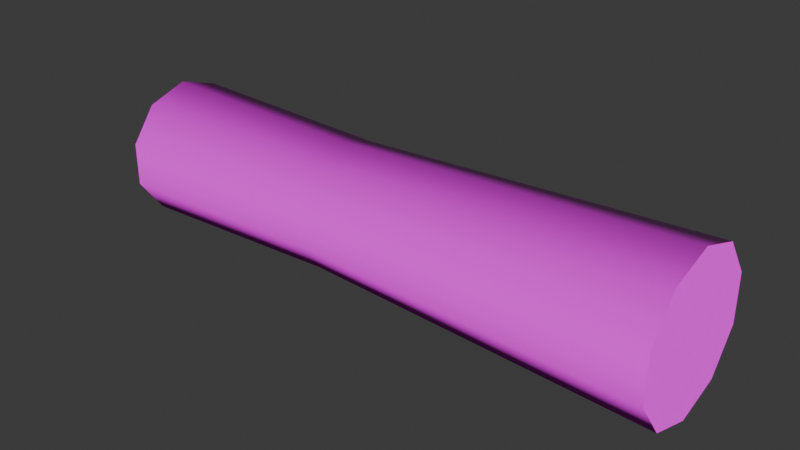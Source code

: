 # Source: log_01.blend  (saved by Blender 4.4.32; exported with 4.5.12 LTS)
import bpy
from mathutils import Matrix  # noqa: F401  (used for matrix-valued properties, if any)

bpy.ops.wm.read_factory_settings(use_empty=True)
scene = bpy.context.scene
scene.name = 'Scene'

# ---- collections
col_log_01 = bpy.data.collections.new('log_01'); scene.collection.children.link(col_log_01)

# ---- images (referenced by path relative to the original .blend; pixels are not part of the script)
import os
ASSET_DIR = os.environ.get("B2B_ASSET_DIR", "")  # directory of the original .blend (textures are referenced by path, not embedded)
HERE = os.path.dirname(os.path.abspath(__file__))  # packed textures are extracted next to this script under _unpacked/

def load_image(name, relpath, width, height, colorspace="sRGB"):
    """Load a texture the original file referenced (path relative to the .blend, or extracted next to this script)."""
    p = next((c for c in (os.path.join(HERE, relpath), os.path.join(ASSET_DIR, relpath)) if relpath and os.path.exists(c)), "")
    if p:
        img = bpy.data.images.load(p, check_existing=True)
        img.name = name
    else:  # same state as the original file: an image datablock whose file is absent (Cycles renders it pink)
        img = bpy.data.images.new(name, width, height)
        img.source = "FILE"
        img.filepath = "//" + (relpath or name)
    img.colorspace_settings.name = colorspace
    return img
img_default_m_png = load_image('default_m.png', '', 1024, 1024, 'sRGB')
img_logs_normal_png = load_image('Logs_normal.png', 'Logs_normal.png', 1024, 1024, 'sRGB')
img_logs_texture_png = load_image('Logs_texture.png', 'Logs_texture.png', 1024, 1024, 'sRGB')

# ---- materials (node trees are filled in below, after node groups)
mat_log = bpy.data.materials.new('log')
mat_log.preview_render_type = 'FLAT'

# ---- material node trees
mat_log.use_nodes = True; mat_log.node_tree.nodes.clear()
_N = mat_log.node_tree.nodes; _L = mat_log.node_tree.links
n0 = _N.new('ShaderNodeSeparateXYZ'); n0.name = 'Separate XYZ'; n0.location = (-214, -143)
n1 = _N.new('ShaderNodeOutputMaterial'); n1.name = 'Material Output'; n1.location = (408, 311)
n2 = _N.new('ShaderNodeNormalMap'); n2.name = 'Normal Map'; n2.location = (-187, 74)
n3 = _N.new('ShaderNodeTexImage'); n3.name = 'Image Texture.002'; n3.location = (-520, -263)
n3.label = 'textureMaterial'
n3.image = img_default_m_png
n4 = _N.new('ShaderNodeTexImage'); n4.name = 'Image Texture.001'; n4.location = (-507, 33)
n4.label = 'textureNormal'
n4.image = img_logs_normal_png
n5 = _N.new('ShaderNodeBsdfPrincipled'); n5.name = 'Principled BSDF'; n5.location = (103, 244)
n5.label = 'Principled BSDF'
n5.inputs[3].default_value = 1.45
n6 = _N.new('ShaderNodeTexImage'); n6.name = 'Image Texture'; n6.location = (-515, 362)
n6.label = 'textureBase'
n6.image = img_logs_texture_png
_L.new(n5.outputs[0], n1.inputs[0])
_L.new(n6.outputs[0], n5.inputs[0])
_L.new(n2.outputs[0], n5.inputs[5])
_L.new(n3.outputs[0], n0.inputs[0])
_L.new(n0.outputs[0], n5.inputs[2])
_L.new(n0.outputs[1], n5.inputs[1])
_L.new(n0.outputs[2], n5.inputs[27])
_L.new(n4.outputs[0], n2.inputs[1])
n1.is_active_output = True

# ---- world
world_world = bpy.data.worlds.new('World'); scene.world = world_world
world_world.use_nodes = True; world_world.node_tree.nodes.clear()
_N = world_world.node_tree.nodes; _L = world_world.node_tree.links
n0 = _N.new('ShaderNodeOutputWorld'); n0.name = 'World Output'; n0.location = (300, 300)
n1 = _N.new('ShaderNodeBackground'); n1.name = 'Background'; n1.location = (10, 300)
n1.inputs[0].default_value = (0.05088, 0.05088, 0.05088, 1.0)
_L.new(n1.outputs[0], n0.inputs[0])
n0.is_active_output = True
world_world.color = (0.05088, 0.05088, 0.05088)
world_world.sun_shadow_jitter_overblur = 0.0

# ---- meshes
me_log_1 = bpy.data.meshes.new('Log_1')
me_log_1.from_pydata([(124.6, 34.13, 10.09), (124.6, -27.96, 10.09), (124.6, -27.96, -10.09), (124.6, 34.13, -10.09), (124.6, -16.1, -26.41), (124.6, 22.27, -26.41), (124.6, 3.085, -32.64), (124.6, 22.27, 26.41), (124.6, -16.1, 26.41), (124.6, 3.085, 32.64), (-117.7, 20.28, -23.67), (-117.7, 3.085, -29.26), (-117.7, -14.11, -23.67), (-117.7, -24.74, -9.041), (-117.7, 30.91, -9.041), (-117.7, -24.74, 9.041), (-117.7, 30.91, 9.041), (-117.7, -14.11, 23.67), (-117.7, 20.28, 23.67), (-117.7, 3.085, 29.26), (-24.7, 18.76, -21.57), (-24.7, 3.085, -26.66), (-24.7, -12.59, -21.57), (-24.7, -22.27, -8.239), (-24.7, -22.27, 8.239), (-24.7, -12.59, 21.57), (-24.7, 3.085, 26.66), (-24.7, 18.76, 21.57), (-24.7, 28.44, 8.239), (-24.7, 28.44, -8.239)], [], [(0, 1, 2), (2, 3, 0), (3, 2, 4), (4, 5, 3), (4, 6, 5), (1, 0, 7), (7, 8, 1), (7, 9, 8), (10, 11, 12), (10, 12, 13), (13, 14, 10), (14, 13, 15), (15, 16, 14), (16, 15, 17), (17, 18, 16), (17, 19, 18), (20, 5, 6), (11, 10, 20), (6, 21, 20), (20, 21, 11), (21, 6, 4), (12, 11, 21), (4, 22, 21), (21, 22, 12), (22, 4, 2), (13, 12, 22), (2, 23, 22), (22, 23, 13), (23, 2, 1), (15, 13, 23), (1, 24, 23), (23, 24, 15), (24, 1, 8), (17, 15, 24), (8, 25, 24), (24, 25, 17), (25, 8, 9), (19, 17, 25), (9, 26, 25), (25, 26, 19), (26, 9, 7), (18, 19, 26), (7, 27, 26), (26, 27, 18), (27, 7, 0), (16, 18, 27), (0, 28, 27), (27, 28, 16), (28, 0, 3), (14, 16, 28), (3, 29, 28), (28, 29, 14), (29, 3, 5), (10, 14, 29), (5, 20, 29), (29, 20, 10)])
me_log_1.polygons.foreach_set('use_smooth', [True] * 56)
_k = set([(0, 3), (0, 7), (1, 2), (1, 8), (2, 4), (3, 5), (4, 6), (5, 6), (7, 9), (8, 9), (10, 11), (10, 14), (11, 12), (12, 13), (13, 15), (14, 16), (15, 17), (16, 18), (17, 19), (18, 19)])
me_log_1.attributes.new('sharp_edge', 'BOOLEAN', 'EDGE').data.foreach_set('value', [ (min(e.vertices), max(e.vertices)) in _k for e in me_log_1.edges])
_uv = me_log_1.uv_layers.new(name='UVmap_0')
_uv.uv.foreach_set('vector', [0.667, 0.7468, 0.9893, 0.7473, 0.9893, 0.8524, 0.9893, 0.8524, 0.666, 0.8503, 0.667, 0.7468, 0.666, 0.8503, 0.9893, 0.8524, 0.9272, 0.938, 0.9272, 0.938, 0.7266, 0.9363, 0.666, 0.8503, 0.9272, 0.938, 0.8281, 0.9684, 0.7266, 0.9363, 0.9893, 0.7473, 0.667, 0.7468, 0.7285, 0.6626, 0.7285, 0.6626, 0.9272, 0.6621, 0.9893, 0.7473, 0.7285, 0.6626, 0.8281, 0.6301, 0.9272, 0.6621, 0.9272, 0.938, 0.8281, 0.9684, 0.7266, 0.9363, 0.9272, 0.938, 0.7266, 0.9363, 0.666, 0.8503, 0.666, 0.8503, 0.9893, 0.8531, 0.9272, 0.938, 0.9893, 0.8531, 0.666, 0.8503, 0.667, 0.7468, 0.667, 0.7468, 0.9893, 0.7476, 0.9893, 0.8531, 0.9893, 0.7476, 0.667, 0.7468, 0.7285, 0.6626, 0.7285, 0.6626, 0.9272, 0.6624, 0.9893, 0.7476, 0.7285, 0.6626, 0.8281, 0.6301, 0.9272, 0.6624, 0.4751, 0.375, 0.4751, 0.01416, 0.5254, 0.01416, 0.5254, 0.5989, 0.4751, 0.5989, 0.4751, 0.375, 0.5254, 0.01416, 0.5254, 0.375, 0.4751, 0.375, 0.4751, 0.375, 0.5254, 0.375, 0.5254, 0.5989, 0.5254, 0.375, 0.5254, 0.01416, 0.5762, 0.01416, 0.5762, 0.5989, 0.5254, 0.5989, 0.5254, 0.375, 0.5762, 0.01416, 0.5762, 0.375, 0.5254, 0.375, 0.5254, 0.375, 0.5762, 0.375, 0.5762, 0.5989, 0.5762, 0.375, 0.5762, 0.01416, 0.624, 0.01416, 0.624, 0.5989, 0.5762, 0.5989, 0.5762, 0.375, 0.624, 0.01416, 0.624, 0.375, 0.5762, 0.375, 0.5762, 0.375, 0.624, 0.375, 0.624, 0.5989, 0.624, 0.375, 0.624, 0.01416, 0.6748, 0.01416, 0.6748, 0.5989, 0.624, 0.5989, 0.624, 0.375, 0.6748, 0.01416, 0.6748, 0.375, 0.624, 0.375, 0.624, 0.375, 0.6748, 0.375, 0.6748, 0.5989, 0.6748, 0.375, 0.6748, 0.01416, 0.7261, 0.01416, 0.7261, 0.5989, 0.6748, 0.5989, 0.6748, 0.375, 0.7261, 0.01416, 0.7261, 0.375, 0.6748, 0.375, 0.6748, 0.375, 0.7261, 0.375, 0.7261, 0.5989, 0.7261, 0.375, 0.7261, 0.01416, 0.7778, 0.01416, 0.7778, 0.5989, 0.7261, 0.5989, 0.7261, 0.375, 0.7778, 0.01416, 0.7778, 0.375, 0.7261, 0.375, 0.7261, 0.375, 0.7778, 0.375, 0.7778, 0.5989, 0.7778, 0.375, 0.7778, 0.01416, 0.8296, 0.01416, 0.8296, 0.5989, 0.7778, 0.5989, 0.7778, 0.375, 0.8296, 0.01416, 0.8296, 0.375, 0.7778, 0.375, 0.7778, 0.375, 0.8296, 0.375, 0.8296, 0.5989, 0.8296, 0.375, 0.8296, 0.01416, 0.8813, 0.01416, 0.8813, 0.5989, 0.8296, 0.5989, 0.8296, 0.375, 0.8813, 0.01416, 0.8813, 0.375, 0.8296, 0.375, 0.8296, 0.375, 0.8813, 0.375, 0.8813, 0.5989, 0.8813, 0.375, 0.8813, 0.01416, 0.9336, 0.01416, 0.9336, 0.5989, 0.8813, 0.5989, 0.8813, 0.375, 0.9336, 0.01416, 0.9336, 0.375, 0.8813, 0.375, 0.8813, 0.375, 0.9336, 0.375, 0.9336, 0.5989, 0.9336, 0.375, 0.9336, 0.01416, 0.9849, 0.01416, 0.9849, 0.5989, 0.9336, 0.5989, 0.9336, 0.375, 0.9849, 0.01416, 0.9849, 0.375, 0.9336, 0.375, 0.9336, 0.375, 0.9849, 0.375, 0.9849, 0.5989])
_uv.active_render = True
_uv = me_log_1.uv_layers.new(name='LightMapUV')
_uv.uv.foreach_set('vector', [0.7427, 0.8218, 0.9902, 0.822, 0.9902, 0.903, 0.9902, 0.903, 0.7422, 0.9014, 0.7427, 0.8218, 0.7422, 0.9014, 0.9902, 0.903, 0.9424, 0.9688, 0.9424, 0.9688, 0.7886, 0.9675, 0.7422, 0.9014, 0.9424, 0.9688, 0.8662, 0.9922, 0.7886, 0.9675, 0.9902, 0.822, 0.7427, 0.8218, 0.79, 0.7568, 0.79, 0.7568, 0.9424, 0.7566, 0.9902, 0.822, 0.79, 0.7568, 0.8662, 0.7319, 0.9424, 0.7566, 0.9219, 0.6902, 0.8535, 0.7109, 0.7837, 0.689, 0.9219, 0.6902, 0.7837, 0.689, 0.7422, 0.6296, 0.7422, 0.6296, 0.9644, 0.6316, 0.9219, 0.6902, 0.9644, 0.6316, 0.7422, 0.6296, 0.7427, 0.5581, 0.7427, 0.5581, 0.9644, 0.5588, 0.9644, 0.6316, 0.9644, 0.5588, 0.7427, 0.5581, 0.7847, 0.5, 0.7847, 0.5, 0.9219, 0.5, 0.9644, 0.5588, 0.7847, 0.5, 0.8535, 0.478, 0.9219, 0.5, 0.007812, 0.6208, 0.007812, 0.02344, 0.07886, 0.02344, 0.07886, 0.9922, 0.007812, 0.9922, 0.007812, 0.6208, 0.07886, 0.02344, 0.07886, 0.6208, 0.007812, 0.6208, 0.007812, 0.6208, 0.07886, 0.6208, 0.07886, 0.9922, 0.07886, 0.6208, 0.07886, 0.02344, 0.1499, 0.02344, 0.1499, 0.9922, 0.07886, 0.9922, 0.07886, 0.6208, 0.1499, 0.02344, 0.1499, 0.6208, 0.07886, 0.6208, 0.07886, 0.6208, 0.1499, 0.6208, 0.1499, 0.9922, 0.1499, 0.6208, 0.1499, 0.02344, 0.2173, 0.02344, 0.2173, 0.9922, 0.1499, 0.9922, 0.1499, 0.6208, 0.2173, 0.02344, 0.2173, 0.6208, 0.1499, 0.6208, 0.1499, 0.6208, 0.2173, 0.6208, 0.2173, 0.9922, 0.2173, 0.6208, 0.2173, 0.02344, 0.2883, 0.02344, 0.2883, 0.9922, 0.2173, 0.9922, 0.2173, 0.6208, 0.2883, 0.02344, 0.2883, 0.6208, 0.2173, 0.6208, 0.2173, 0.6208, 0.2883, 0.6208, 0.2883, 0.9922, 0.2883, 0.6208, 0.2883, 0.02344, 0.3608, 0.02344, 0.3608, 0.9922, 0.2883, 0.9922, 0.2883, 0.6208, 0.3608, 0.02344, 0.3608, 0.6208, 0.2883, 0.6208, 0.2883, 0.6208, 0.3608, 0.6208, 0.3608, 0.9922, 0.3608, 0.6208, 0.3608, 0.02344, 0.4333, 0.02344, 0.4333, 0.9922, 0.3608, 0.9922, 0.3608, 0.6208, 0.4333, 0.02344, 0.4333, 0.6208, 0.3608, 0.6208, 0.3608, 0.6208, 0.4333, 0.6208, 0.4333, 0.9922, 0.4333, 0.6208, 0.4333, 0.02344, 0.5059, 0.02344, 0.5059, 0.9922, 0.4333, 0.9922, 0.4333, 0.6208, 0.5059, 0.02344, 0.5059, 0.6208, 0.4333, 0.6208, 0.4333, 0.6208, 0.5059, 0.6208, 0.5059, 0.9922, 0.5059, 0.6208, 0.5059, 0.02344, 0.5786, 0.02344, 0.5786, 0.9922, 0.5059, 0.9922, 0.5059, 0.6208, 0.5786, 0.02344, 0.5786, 0.6208, 0.5059, 0.6208, 0.5059, 0.6208, 0.5786, 0.6208, 0.5786, 0.9922, 0.5786, 0.6208, 0.5786, 0.02344, 0.6519, 0.02344, 0.6519, 0.9922, 0.5786, 0.9922, 0.5786, 0.6208, 0.6519, 0.02344, 0.6519, 0.6208, 0.5786, 0.6208, 0.5786, 0.6208, 0.6519, 0.6208, 0.6519, 0.9922, 0.6519, 0.6208, 0.6519, 0.02344, 0.7241, 0.02344, 0.7241, 0.9922, 0.6519, 0.9922, 0.6519, 0.6208, 0.7241, 0.02344, 0.7241, 0.6208, 0.6519, 0.6208, 0.6519, 0.6208, 0.7241, 0.6208, 0.7241, 0.9922])
me_log_1.materials.append(None)
me_log_1.update()
me_log_1.normals_split_custom_set([tuple(v) for v in zip(*[iter([1.0, -9.036e-08, -1.753e-07, 1.0, -2.251e-07, -1.753e-07, 1.0, 0.0, 0.0, 1.0, 0.0, 0.0, 1.0, 1.949e-07, 0.0, 1.0, -9.036e-08, -1.753e-07, 1.0, 1.949e-07, 0.0, 1.0, 0.0, 0.0, 1.0, 9.745e-08, 0.0, 1.0, 9.745e-08, 0.0, 1.0, 6.823e-07, 0.0, 1.0, 1.949e-07, 0.0, 1.0, 9.745e-08, 0.0, 1.0, 0.0, 0.0, 1.0, 6.823e-07, 0.0, 1.0, -2.251e-07, -1.753e-07, 1.0, -9.036e-08, -1.753e-07, 1.0, -2.782e-07, -4.091e-07, 1.0, -2.782e-07, -4.091e-07, 1.0, -6.823e-07, -4.091e-07, 1.0, -2.251e-07, -1.753e-07, 1.0, -2.782e-07, -4.091e-07, 1.0, 0.0, 0.0, 1.0, -6.823e-07, -4.091e-07, -1.0, 0.0, 0.0, -1.0, 0.0, 0.0, -1.0, 0.0, 0.0, -1.0, 0.0, 0.0, -1.0, 0.0, 0.0, -1.0, 0.0, 0.0, -1.0, 0.0, 0.0, -1.0, 0.0, 0.0, -1.0, 0.0, 0.0, -1.0, 0.0, 0.0, -1.0, 0.0, 0.0, -1.0, 0.0, 1.956e-07, -1.0, 0.0, 1.956e-07, -1.0, 0.0, 1.956e-07, -1.0, 0.0, 0.0, -1.0, 0.0, 1.956e-07, -1.0, 0.0, 1.956e-07, -1.0, 0.0, 4.563e-07, -1.0, 0.0, 4.563e-07, -1.0, 0.0, 4.563e-07, -1.0, 0.0, 1.956e-07, -1.0, 0.0, 4.563e-07, -1.0, 0.0, 0.0, -1.0, 0.0, 4.563e-07, -0.007801, 0.5886, -0.8084, -0.03927, 0.5881, -0.8078, -0.03943, -5.823e-08, -0.9992, 0.03146, 4.298e-08, -0.9995, 0.03135, 0.5883, -0.808, -0.007801, 0.5886, -0.8084, -0.03943, -5.823e-08, -0.9992, -0.007883, 1.269e-07, -1.0, -0.007801, 0.5886, -0.8084, -0.007801, 0.5886, -0.8084, -0.007883, 1.269e-07, -1.0, 0.03146, 4.298e-08, -0.9995, -0.007883, 1.269e-07, -1.0, -0.03943, -5.823e-08, -0.9992, -0.03927, -0.5881, -0.8078, 0.03136, -0.5883, -0.808, 0.03146, 4.298e-08, -0.9995, -0.007883, 1.269e-07, -1.0, -0.03927, -0.5881, -0.8078, -0.007801, -0.5886, -0.8084, -0.007883, 1.269e-07, -1.0, -0.007883, 1.269e-07, -1.0, -0.007801, -0.5886, -0.8084, 0.03136, -0.5883, -0.808, -0.007801, -0.5886, -0.8084, -0.03927, -0.5881, -0.8078, -0.03931, -0.951, -0.3066, 0.03144, -0.9513, -0.3066, 0.03136, -0.5883, -0.808, -0.007801, -0.5886, -0.8084, -0.03931, -0.951, -0.3066, -0.007871, -0.9518, -0.3068, -0.007801, -0.5886, -0.8084, -0.007801, -0.5886, -0.8084, -0.007871, -0.9518, -0.3068, 0.03144, -0.9513, -0.3066, -0.007871, -0.9518, -0.3068, -0.03931, -0.951, -0.3066, -0.03931, -0.951, 0.3066, 0.03144, -0.9513, 0.3066, 0.03144, -0.9513, -0.3066, -0.007871, -0.9518, -0.3068, -0.03931, -0.951, 0.3066, -0.007841, -0.9517, 0.3068, -0.007871, -0.9518, -0.3068, -0.007871, -0.9518, -0.3068, -0.007841, -0.9517, 0.3068, 0.03144, -0.9513, 0.3066, -0.007841, -0.9517, 0.3068, -0.03931, -0.951, 0.3066, -0.03927, -0.5881, 0.8078, 0.03135, -0.5883, 0.808, 0.03144, -0.9513, 0.3066, -0.007841, -0.9517, 0.3068, -0.03927, -0.5881, 0.8078, -0.007801, -0.5886, 0.8084, -0.007841, -0.9517, 0.3068, -0.007841, -0.9517, 0.3068, -0.007801, -0.5886, 0.8084, 0.03135, -0.5883, 0.808, -0.007801, -0.5886, 0.8084, -0.03927, -0.5881, 0.8078, -0.03943, 8.441e-08, 0.9992, 0.03146, -1.73e-08, 0.9995, 0.03135, -0.5883, 0.808, -0.007801, -0.5886, 0.8084, -0.03943, 8.441e-08, 0.9992, -0.007883, -9.222e-08, 1.0, -0.007801, -0.5886, 0.8084, -0.007801, -0.5886, 0.8084, -0.007883, -9.222e-08, 1.0, 0.03146, -1.73e-08, 0.9995, -0.007883, -9.222e-08, 1.0, -0.03943, 8.441e-08, 0.9992, -0.03927, 0.5881, 0.8078, 0.03136, 0.5883, 0.808, 0.03146, -1.73e-08, 0.9995, -0.007883, -9.222e-08, 1.0, -0.03927, 0.5881, 0.8078, -0.007845, 0.5886, 0.8084, -0.007883, -9.222e-08, 1.0, -0.007883, -9.222e-08, 1.0, -0.007845, 0.5886, 0.8084, 0.03136, 0.5883, 0.808, -0.007845, 0.5886, 0.8084, -0.03927, 0.5881, 0.8078, -0.03931, 0.951, 0.3066, 0.03144, 0.9513, 0.3066, 0.03136, 0.5883, 0.808, -0.007845, 0.5886, 0.8084, -0.03931, 0.951, 0.3066, -0.007871, 0.9518, 0.3068, -0.007845, 0.5886, 0.8084, -0.007845, 0.5886, 0.8084, -0.007871, 0.9518, 0.3068, 0.03144, 0.9513, 0.3066, -0.007871, 0.9518, 0.3068, -0.03931, 0.951, 0.3066, -0.03931, 0.951, -0.3066, 0.03144, 0.9513, -0.3066, 0.03144, 0.9513, 0.3066, -0.007871, 0.9518, 0.3068, -0.03931, 0.951, -0.3066, -0.007841, 0.9517, -0.3068, -0.007871, 0.9518, 0.3068, -0.007871, 0.9518, 0.3068, -0.007841, 0.9517, -0.3068, 0.03144, 0.9513, -0.3066, -0.007841, 0.9517, -0.3068, -0.03931, 0.951, -0.3066, -0.03927, 0.5881, -0.8078, 0.03135, 0.5883, -0.808, 0.03144, 0.9513, -0.3066, -0.007841, 0.9517, -0.3068, -0.03927, 0.5881, -0.8078, -0.007801, 0.5886, -0.8084, -0.007841, 0.9517, -0.3068, -0.007841, 0.9517, -0.3068, -0.007801, 0.5886, -0.8084, 0.03135, 0.5883, -0.808])] * 3)])

# ---- objects
ob_log_1 = bpy.data.objects.new('Log_1', me_log_1)

# ---- transforms, parenting, visibility, modifiers, constraints
ob_log_1.location = (0.0, 0.0, 0.0)
ob_log_1.scale = (0.01, 0.01, 0.01)
ob_log_1.color = (0.8, 0.8, 0.8, 1.0)
ob_log_1.material_slots[0].link = 'OBJECT'; ob_log_1.material_slots[0].material = mat_log

# ---- collection membership
col_log_01.objects.link(ob_log_1)

# ---- scene / render settings (as saved in the file)
scene.frame_start = 1; scene.frame_end = 250; scene.frame_set(1)
scene.render.engine = 'BLENDER_EEVEE_NEXT'
scene.render.fps = 25
bpy.context.view_layer.update()

# ---- added for rendering (the .blend has no active camera and no usable light): camera, sun
cam_auto = bpy.data.cameras.new('AutoCamera')
cam_auto.lens = 50.0
cam_auto.sensor_width = 36.0
cam_auto.clip_end = 1000.0
ob_auto_camera = bpy.data.objects.new('AutoCamera', cam_auto)
scene.collection.objects.link(ob_auto_camera)
ob_auto_camera.location = (2.42595, -2.839, 1.91323)
ob_auto_camera.rotation_euler = (1.09748, -7.21219e-08, 0.694738)
scene.camera = ob_auto_camera
light_auto_sun = bpy.data.lights.new('AutoSun', 'SUN')
light_auto_sun.energy = 3.0
light_auto_sun.angle = 0.0523599
ob_auto_sun = bpy.data.objects.new('AutoSun', light_auto_sun)
scene.collection.objects.link(ob_auto_sun)
ob_auto_sun.rotation_euler = (0.872665, 0.174533, 0.523599)
bpy.context.view_layer.update()
